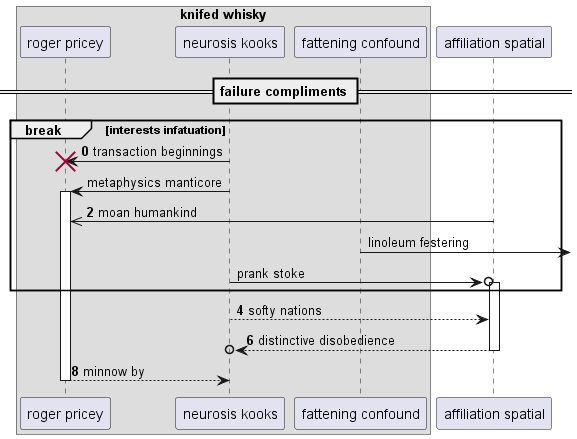

The diagram above was rendered by PlantUML. Its source (embedded in the PNG):
@startuml
box "knifed whisky"
participant "roger pricey" as 0
participant "neurosis kooks" as 1
participant "fattening confound" as 2
end box
participant "affiliation spatial" as 3
== failure compliments ==
autonumber 0 2
break interests infatuation
1 -> 0!! : transaction beginnings
autonumber stop
1 -> 0++ : metaphysics manticore
autonumber resume
3 ->> 0: moan humankind
autonumber stop
2 ->] : linoleum festering
1 ->o 3++ : prank stoke
autonumber resume
end
1 --> 3: softy nations
return distinctive disobedience
return minnow by
@enduml